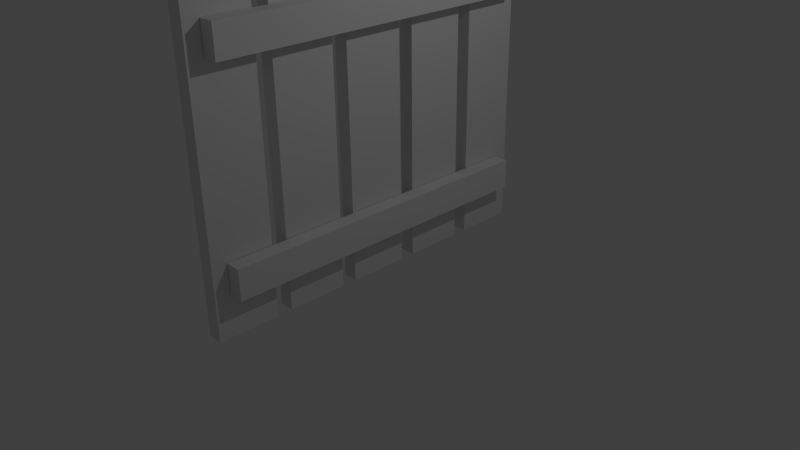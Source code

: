 # Source: fence1.blend  (saved by Blender 2.70.0; exported with 4.5.12 LTS)
import bpy
from mathutils import Matrix  # noqa: F401  (used for matrix-valued properties, if any)

bpy.ops.wm.read_factory_settings(use_empty=True)
scene = bpy.context.scene
scene.name = 'Scene'

# ---- collections
col_collection_1 = bpy.data.collections.new('Collection 1'); scene.collection.children.link(col_collection_1)

# ---- materials (node trees are filled in below, after node groups)
mat_material = bpy.data.materials.new('Material')
mat_material.alpha_threshold = 0.0
mat_material.use_transparent_shadow = False
mat_material.roughness = 0.5
mat_material.line_color = (0.0, 0.0, 0.0, 1.0)

# ---- material node trees

# ---- world
world_world = bpy.data.worlds.new('World'); scene.world = world_world
world_world.color = (0.05088, 0.05088, 0.05088)
world_world.use_sun_shadow = False
world_world.sun_shadow_jitter_overblur = 0.0
world_world.cycles.sampling_method = 'MANUAL'
world_world.cycles.sample_map_resolution = 256

# ---- cameras
cam_camera = bpy.data.cameras.new('Camera')
cam_camera.clip_end = 100.0
cam_camera.lens = 35.0
cam_camera.sensor_width = 32.0
cam_camera.sensor_height = 18.0
cam_camera.ortho_scale = 7.314
cam_camera.dof.focus_distance = 0.0
cam_camera.dof.aperture_fstop = 128.0

# ---- lights
light_lamp = bpy.data.lights.new('Lamp', 'POINT')
light_lamp.transmission_factor = 0.0
light_lamp.cutoff_distance = 30.0
light_lamp.energy = 100.0
light_lamp.shadow_buffer_clip_start = 1.001
light_lamp.shadow_soft_size = 0.1
light_lamp.shadow_maximum_resolution = 0.006
light_lamp.use_absolute_resolution = True
light_lamp.cycles.use_multiple_importance_sampling = False

# ---- meshes
me_cube_005 = bpy.data.meshes.new('Cube.005')
me_cube_005.from_pydata([(0.307, 0.7562, -2.2), (0.307, 0.3562, -2.2), (0.107, 0.3562, -2.2), (0.107, 0.7562, -2.2), (0.307, 0.7563, 2.2), (0.307, 0.3563, 2.2), (0.107, 0.3563, 2.2), (0.107, 0.7563, 2.2), (0.307, 3.426, -2.2), (0.307, 3.026, -2.2), (0.107, 3.026, -2.2), (0.107, 3.426, -2.2), (0.307, 3.426, 2.2), (0.307, 3.026, 2.2), (0.107, 3.026, 2.2), (0.107, 3.426, 2.2), (0.1, -0.1848, 1.6), (0.1, -0.1848, 2.4), (-0.1, -0.1848, 2.4), (-0.1, -0.1848, 1.6), (0.1, 3.815, 1.6), (0.1, 3.815, 2.4), (-0.1, 3.815, 2.4), (-0.1, 3.815, 1.6), (0.1, -0.1848, 0.6), (0.1, -0.1848, 1.4), (-0.1, -0.1848, 1.4), (-0.1, -0.1848, 0.6), (0.1, 3.815, 0.6), (0.1, 3.815, 1.4), (-0.1, 3.815, 1.4), (-0.1, 3.815, 0.6), (0.1, -0.1848, -2.4), (0.1, -0.1848, -1.6), (-0.1, -0.1848, -1.6), (-0.1, -0.1848, -2.4), (0.1, 3.815, -2.4), (0.1, 3.815, -1.6), (-0.1, 3.815, -1.6), (-0.1, 3.815, -2.4), (0.1, -0.1848, -1.4), (0.1, -0.1848, -0.6), (-0.1, -0.1848, -0.6), (-0.1, -0.1848, -1.4), (0.1, 3.815, -1.4), (0.1, 3.815, -0.6), (-0.1, 3.815, -0.6), (-0.1, 3.815, -1.4), (0.1, -0.1848, -0.4), (0.1, -0.1848, 0.4), (-0.1, -0.1848, 0.4), (-0.1, -0.1848, -0.4), (0.1, 3.815, -0.4), (0.1, 3.815, 0.4), (-0.1, 3.815, 0.4), (-0.1, 3.815, -0.4)], [], [(0, 1, 2, 3), (4, 7, 6, 5), (0, 4, 5, 1), (1, 5, 6, 2), (2, 6, 7, 3), (4, 0, 3, 7), (8, 9, 10, 11), (12, 15, 14, 13), (8, 12, 13, 9), (9, 13, 14, 10), (10, 14, 15, 11), (12, 8, 11, 15), (16, 17, 18, 19), (20, 23, 22, 21), (16, 20, 21, 17), (17, 21, 22, 18), (18, 22, 23, 19), (20, 16, 19, 23), (24, 25, 26, 27), (28, 31, 30, 29), (24, 28, 29, 25), (25, 29, 30, 26), (26, 30, 31, 27), (28, 24, 27, 31), (32, 33, 34, 35), (36, 39, 38, 37), (32, 36, 37, 33), (33, 37, 38, 34), (34, 38, 39, 35), (36, 32, 35, 39), (40, 41, 42, 43), (44, 47, 46, 45), (40, 44, 45, 41), (41, 45, 46, 42), (42, 46, 47, 43), (44, 40, 43, 47), (48, 49, 50, 51), (52, 55, 54, 53), (48, 52, 53, 49), (49, 53, 54, 50), (50, 54, 55, 51), (52, 48, 51, 55)])
_uv = me_cube_005.uv_layers.new(name='UVMap')
_uv.uv.foreach_set('vector', [0.0, 0.0, 0.0, 0.0, 0.0, 0.0, 0.0, 0.0, 0.0, 0.0, 0.0, 0.0, 0.0, 0.0, 0.0, 0.0, 0.0, 0.0, 0.0, 0.0, 0.0, 0.0, 0.0, 0.0, 0.0, 0.0, 0.0, 0.0, 0.0, 0.0, 0.0, 0.0, 0.0, 0.0, 0.0, 0.0, 0.0, 0.0, 0.0, 0.0, 0.0, 0.0, 0.0, 0.0, 0.0, 0.0, 0.0, 0.0, 0.6667, 0.5, 1.0, 0.5, 1.0, 1.0, 0.6667, 1.0, 7.947e-08, 1.0, 1.49e-07, 0.5, 0.3333, 0.5, 0.3333, 1.0, 7.947e-08, 0.5, 0.0, 1.788e-07, 0.3333, 0.0, 0.3333, 0.5, 0.3333, 0.5, 0.3333, 1.937e-07, 0.6667, 0.0, 0.6667, 0.5, 0.6667, 1.788e-07, 1.0, 2.086e-07, 1.0, 0.5, 0.6667, 0.5, 0.3333, 0.5, 0.6667, 0.5, 0.6667, 1.0, 0.3333, 1.0, 0.0, 0.0, 0.0, 0.0, 0.0, 0.0, 0.0, 0.0, 0.0, 0.0, 0.0, 0.0, 0.0, 0.0, 0.0, 0.0, 0.0, 0.0, 0.0, 0.0, 0.0, 0.0, 0.0, 0.0, 0.0, 0.0, 0.0, 0.0, 0.0, 0.0, 0.0, 0.0, 0.0, 0.0, 0.0, 0.0, 0.0, 0.0, 0.0, 0.0, 0.0, 0.0, 0.0, 0.0, 0.0, 0.0, 0.0, 0.0, 0.0, 0.0, 0.0, 0.0, 0.0, 0.0, 0.0, 0.0, 0.0, 0.0, 0.0, 0.0, 0.0, 0.0, 0.0, 0.0, 0.0, 0.0, 0.0, 0.0, 0.0, 0.0, 0.0, 0.0, 0.0, 0.0, 0.0, 0.0, 0.0, 0.0, 0.0, 0.0, 0.0, 0.0, 0.0, 0.0, 0.0, 0.0, 0.0, 0.0, 0.0, 0.0, 0.0, 0.0, 0.0, 0.0, 0.0, 0.0, 0.0, 0.0, 0.0, 0.0, 0.0, 0.0, 0.0, 0.0, 0.0, 0.0, 0.0, 0.0, 0.0, 0.0, 0.0, 0.0, 0.0, 0.0, 0.0, 0.0, 0.0, 0.0, 0.0, 0.0, 0.0, 0.0, 0.0, 0.0, 0.0, 0.0, 0.0, 0.0, 0.0, 0.0, 0.0, 0.0, 0.0, 0.0, 0.0, 0.0, 0.0, 0.0, 0.0, 0.0, 0.0, 0.0, 0.0, 0.0, 0.0, 0.0, 0.0, 0.0, 0.0, 0.0, 0.0, 0.0, 0.0, 0.0, 0.0, 0.0, 0.0, 0.0, 0.0, 0.0, 0.0, 0.0, 0.0, 0.0, 0.0, 0.0, 0.0, 0.0, 0.0, 0.0, 0.0, 0.0, 0.0, 0.0, 0.0, 0.0, 0.0, 0.0, 0.0, 0.0, 0.0, 0.0, 0.0, 0.0, 0.0, 0.0, 0.0, 0.0, 0.0, 0.0, 0.0, 0.0, 0.0, 0.0, 0.0, 0.0, 0.0, 0.0, 0.0, 0.0, 0.0, 0.0, 0.0, 0.0, 0.0, 0.0, 0.0, 0.0, 0.0, 0.0, 0.0, 0.0, 0.0, 0.0, 0.0, 0.0, 0.0, 0.0, 0.0, 0.0, 0.0, 0.0, 0.0, 0.0, 0.0, 0.0, 0.0, 0.0, 0.0, 0.0, 0.0, 0.0, 0.0, 0.0, 0.0, 0.0, 0.0, 0.0, 0.0, 0.0])
me_cube_005.materials.append(mat_material)
me_cube_005.use_remesh_preserve_volume = False
me_cube_005.use_remesh_preserve_attributes = False
me_cube_005.use_mirror_vertex_groups = False
me_cube_005.update()

# ---- objects
ob_cube_005 = bpy.data.objects.new('Cube.005', me_cube_005)
ob_lamp = bpy.data.objects.new('Lamp', light_lamp)
ob_camera = bpy.data.objects.new('Camera', cam_camera)

# ---- transforms, parenting, visibility, modifiers, constraints
ob_cube_005.location = (-2.98e-08, 0.0, -2.384e-07)
ob_cube_005.rotation_euler = (1.571, 0.0, 0.0)
ob_cube_005.lock_rotations_4d = False
ob_cube_005.empty_display_type = 'ARROWS'
ob_cube_005.lineart.crease_threshold = 0.0
ob_lamp.location = (4.076, 1.005, 5.904)
ob_lamp.rotation_euler = (0.6503, 0.05522, 1.866)
ob_lamp.lock_rotations_4d = False
ob_lamp.empty_display_type = 'ARROWS'
ob_lamp.color = (0.0, 0.0, 0.0, 0.0)
ob_lamp.lineart.crease_threshold = 0.0
ob_camera.location = (7.481, -6.508, 5.344)
ob_camera.rotation_euler = (1.109, 0.01082, 0.8149)
ob_camera.lock_rotations_4d = False
ob_camera.empty_display_type = 'ARROWS'
ob_camera.color = (0.0, 0.0, 0.0, 0.0)
ob_camera.display_type = 'WIRE'
ob_camera.lineart.crease_threshold = 0.0

# ---- collection membership
col_collection_1.objects.link(ob_cube_005)
col_collection_1.objects.link(ob_lamp)
col_collection_1.objects.link(ob_camera)

# ---- scene / render settings (as saved in the file)
scene.camera = ob_camera
scene.frame_start = 1; scene.frame_end = 250; scene.frame_set(1)
scene.render.engine = 'BLENDER_EEVEE_NEXT'
scene.render.resolution_percentage = 50
scene.render.dither_intensity = 0.0
scene.cycles.use_denoising = False
scene.cycles.samples = 10
scene.cycles.sampling_pattern = 'TABULATED_SOBOL'
scene.cycles.light_sampling_threshold = 0.0
scene.cycles.use_adaptive_sampling = False
scene.cycles.use_light_tree = False
scene.cycles.blur_glossy = 0.0
scene.cycles.volume_bounces = 1
scene.cycles.pixel_filter_type = 'GAUSSIAN'
scene.cycles.sample_clamp_indirect = 0.0
scene.view_settings.view_transform = 'Standard'
bpy.context.view_layer.update()
